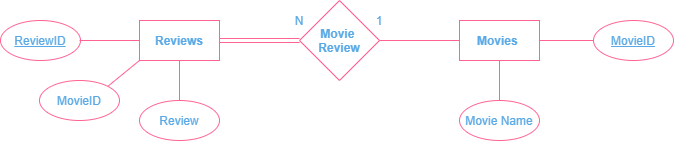

The diagram above was exported from draw.io. Its source (the exported page's mxGraphModel, read from the mxfile embedded in the PNG):
<mxGraphModel dx="904" dy="567" grid="0" gridSize="10" guides="1" tooltips="1" connect="1" arrows="1" fold="1" page="1" pageScale="1" pageWidth="1100" pageHeight="850" math="0" shadow="0">
  <root>
    <mxCell id="0" />
    <mxCell id="1" parent="0" />
    <mxCell id="N3J6y7tjezZkwcjtt6Jx-2" value="&lt;b&gt;Movies&amp;nbsp;&lt;/b&gt;" style="rounded=0;whiteSpace=wrap;html=1;fillColor=none;strokeColor=#FF6392;fontColor=#5AA9E6;" parent="1" vertex="1">
      <mxGeometry x="670" y="415" width="80" height="40" as="geometry" />
    </mxCell>
    <mxCell id="N3J6y7tjezZkwcjtt6Jx-4" value="&lt;b&gt;Reviews&lt;/b&gt;" style="rounded=0;whiteSpace=wrap;html=1;fillColor=none;strokeColor=#FF6392;fontColor=#5AA9E6;" parent="1" vertex="1">
      <mxGeometry x="350" y="415" width="80" height="40" as="geometry" />
    </mxCell>
    <mxCell id="N3J6y7tjezZkwcjtt6Jx-5" value="MovieID" style="ellipse;whiteSpace=wrap;html=1;fillColor=none;strokeColor=#FF6392;fontColor=#5AA9E6;" parent="1" vertex="1">
      <mxGeometry x="250" y="475" width="80" height="40" as="geometry" />
    </mxCell>
    <mxCell id="N3J6y7tjezZkwcjtt6Jx-6" value="&lt;u&gt;ReviewID&lt;/u&gt;" style="ellipse;whiteSpace=wrap;html=1;fillColor=none;strokeColor=#FF6392;fontColor=#5AA9E6;" parent="1" vertex="1">
      <mxGeometry x="211" y="415" width="80" height="40" as="geometry" />
    </mxCell>
    <mxCell id="N3J6y7tjezZkwcjtt6Jx-7" value="Review" style="ellipse;whiteSpace=wrap;html=1;fillColor=none;strokeColor=#FF6392;fontColor=#5AA9E6;" parent="1" vertex="1">
      <mxGeometry x="350" y="495" width="80" height="40" as="geometry" />
    </mxCell>
    <mxCell id="N3J6y7tjezZkwcjtt6Jx-8" value="Movie Name" style="ellipse;whiteSpace=wrap;html=1;fillColor=none;strokeColor=#FF6392;fontColor=#5AA9E6;" parent="1" vertex="1">
      <mxGeometry x="670" y="495" width="80" height="40" as="geometry" />
    </mxCell>
    <mxCell id="N3J6y7tjezZkwcjtt6Jx-9" value="&lt;u&gt;MovieID&lt;/u&gt;" style="ellipse;whiteSpace=wrap;html=1;fillColor=none;strokeColor=#FF6392;fontColor=#5AA9E6;" parent="1" vertex="1">
      <mxGeometry x="804" y="415" width="80" height="40" as="geometry" />
    </mxCell>
    <mxCell id="N3J6y7tjezZkwcjtt6Jx-12" value="" style="endArrow=none;html=1;exitX=1;exitY=0.5;exitDx=0;exitDy=0;entryX=0;entryY=0.5;entryDx=0;entryDy=0;strokeColor=#FF6392;fontColor=#5AA9E6;" parent="1" source="N3J6y7tjezZkwcjtt6Jx-2" target="N3J6y7tjezZkwcjtt6Jx-9" edge="1">
      <mxGeometry width="50" height="50" relative="1" as="geometry">
        <mxPoint x="890" y="455" as="sourcePoint" />
        <mxPoint x="940" y="405" as="targetPoint" />
      </mxGeometry>
    </mxCell>
    <mxCell id="N3J6y7tjezZkwcjtt6Jx-13" value="" style="endArrow=none;html=1;entryX=0.5;entryY=1;entryDx=0;entryDy=0;exitX=0.5;exitY=0;exitDx=0;exitDy=0;strokeColor=#FF6392;fontColor=#5AA9E6;" parent="1" source="N3J6y7tjezZkwcjtt6Jx-8" target="N3J6y7tjezZkwcjtt6Jx-2" edge="1">
      <mxGeometry width="50" height="50" relative="1" as="geometry">
        <mxPoint x="560" y="565" as="sourcePoint" />
        <mxPoint x="610" y="515" as="targetPoint" />
      </mxGeometry>
    </mxCell>
    <mxCell id="N3J6y7tjezZkwcjtt6Jx-15" value="" style="endArrow=none;html=1;entryX=0.5;entryY=1;entryDx=0;entryDy=0;exitX=0.5;exitY=0;exitDx=0;exitDy=0;strokeColor=#FF6392;fontColor=#5AA9E6;" parent="1" source="N3J6y7tjezZkwcjtt6Jx-7" target="N3J6y7tjezZkwcjtt6Jx-4" edge="1">
      <mxGeometry width="50" height="50" relative="1" as="geometry">
        <mxPoint x="380" y="515" as="sourcePoint" />
        <mxPoint x="430" y="465" as="targetPoint" />
      </mxGeometry>
    </mxCell>
    <mxCell id="N3J6y7tjezZkwcjtt6Jx-16" value="" style="endArrow=none;html=1;entryX=0;entryY=1;entryDx=0;entryDy=0;exitX=1;exitY=0;exitDx=0;exitDy=0;strokeColor=#FF6392;fontColor=#5AA9E6;" parent="1" source="N3J6y7tjezZkwcjtt6Jx-5" target="N3J6y7tjezZkwcjtt6Jx-4" edge="1">
      <mxGeometry width="50" height="50" relative="1" as="geometry">
        <mxPoint x="480" y="565" as="sourcePoint" />
        <mxPoint x="530" y="515" as="targetPoint" />
      </mxGeometry>
    </mxCell>
    <mxCell id="N3J6y7tjezZkwcjtt6Jx-17" value="" style="endArrow=none;html=1;entryX=0;entryY=0.5;entryDx=0;entryDy=0;exitX=1;exitY=0.5;exitDx=0;exitDy=0;strokeColor=#FF6392;fontColor=#5AA9E6;" parent="1" target="N3J6y7tjezZkwcjtt6Jx-4" edge="1">
      <mxGeometry width="50" height="50" relative="1" as="geometry">
        <mxPoint x="290" y="435" as="sourcePoint" />
        <mxPoint x="530" y="515" as="targetPoint" />
      </mxGeometry>
    </mxCell>
    <mxCell id="N3J6y7tjezZkwcjtt6Jx-18" value="&lt;b&gt;Movie &lt;br&gt;Review&lt;/b&gt;" style="rhombus;whiteSpace=wrap;html=1;fillColor=none;strokeColor=#FF6392;fontColor=#5AA9E6;" parent="1" vertex="1">
      <mxGeometry x="510" y="395" width="80" height="80" as="geometry" />
    </mxCell>
    <mxCell id="N3J6y7tjezZkwcjtt6Jx-19" value="N" style="text;html=1;strokeColor=none;fillColor=none;align=center;verticalAlign=middle;whiteSpace=wrap;rounded=0;fontColor=#5AA9E6;" parent="1" vertex="1">
      <mxGeometry x="490" y="405" width="40" height="20" as="geometry" />
    </mxCell>
    <mxCell id="N3J6y7tjezZkwcjtt6Jx-20" value="1" style="text;html=1;strokeColor=none;fillColor=none;align=center;verticalAlign=middle;whiteSpace=wrap;rounded=0;fontColor=#5AA9E6;" parent="1" vertex="1">
      <mxGeometry x="570" y="405" width="40" height="20" as="geometry" />
    </mxCell>
    <mxCell id="N3J6y7tjezZkwcjtt6Jx-22" value="" style="shape=link;html=1;entryX=0;entryY=0.5;entryDx=0;entryDy=0;exitX=1;exitY=0.5;exitDx=0;exitDy=0;strokeColor=#FF6392;fontColor=#5AA9E6;" parent="1" source="N3J6y7tjezZkwcjtt6Jx-4" target="N3J6y7tjezZkwcjtt6Jx-18" edge="1">
      <mxGeometry width="100" relative="1" as="geometry">
        <mxPoint x="490" y="535" as="sourcePoint" />
        <mxPoint x="590" y="535" as="targetPoint" />
      </mxGeometry>
    </mxCell>
    <mxCell id="N3J6y7tjezZkwcjtt6Jx-23" value="" style="endArrow=none;html=1;entryX=0;entryY=0.5;entryDx=0;entryDy=0;exitX=1;exitY=0.5;exitDx=0;exitDy=0;strokeColor=#FF6392;fontColor=#5AA9E6;" parent="1" source="N3J6y7tjezZkwcjtt6Jx-18" target="N3J6y7tjezZkwcjtt6Jx-2" edge="1">
      <mxGeometry width="50" height="50" relative="1" as="geometry">
        <mxPoint x="520" y="565" as="sourcePoint" />
        <mxPoint x="570" y="515" as="targetPoint" />
      </mxGeometry>
    </mxCell>
  </root>
</mxGraphModel>